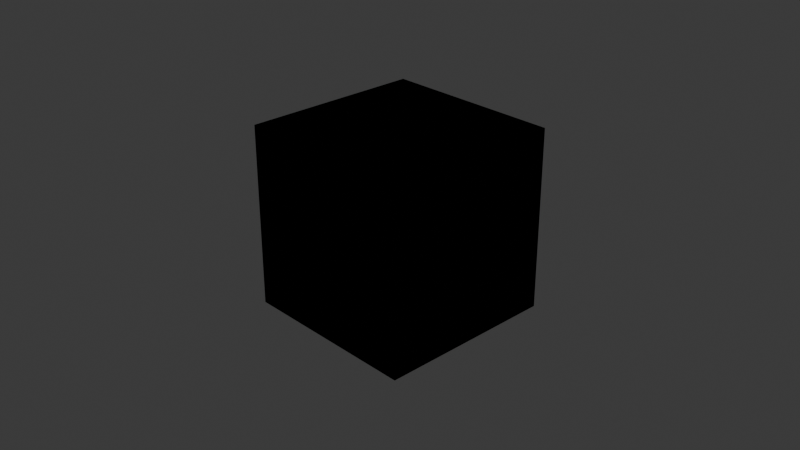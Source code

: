 # Source: blender_mcp_test.blend  (saved by Blender 5.1.30; exported with 4.5.12 LTS)
import bpy
from mathutils import Matrix  # noqa: F401  (used for matrix-valued properties, if any)

bpy.ops.wm.read_factory_settings(use_empty=True)
scene = bpy.context.scene
scene.name = 'Scene'

# ---- collections
col_collection = bpy.data.collections.new('Collection'); scene.collection.children.link(col_collection)

# ---- materials (node trees are filled in below, after node groups)
mat_material = bpy.data.materials.new('Material')
mat_material.alpha_threshold = 0.0
mat_material.use_backface_culling_lightprobe_volume = False
mat_material.roughness = 0.5
mat_material.line_color = (0.0, 0.0, 0.0, 1.0)

# ---- material node trees
mat_material.use_nodes = True; mat_material.node_tree.nodes.clear()
_N = mat_material.node_tree.nodes; _L = mat_material.node_tree.links
n0 = _N.new('ShaderNodeOutputMaterial'); n0.name = 'Material Output'; n0.location = (200, 100)
n1 = _N.new('ShaderNodeBsdfPrincipled'); n1.name = 'Principled BSDF'; n1.location = (-200, 100)
_L.new(n1.outputs[0], n0.inputs[0])
n0.is_active_output = True

# ---- world
world_world = bpy.data.worlds.new('World'); scene.world = world_world
world_world.use_nodes = True; world_world.node_tree.nodes.clear()
_N = world_world.node_tree.nodes; _L = world_world.node_tree.links
n0 = _N.new('ShaderNodeOutputWorld'); n0.name = 'World Output'; n0.location = (200, 100)
n1 = _N.new('ShaderNodeBackground'); n1.name = 'Background'; n1.location = (-200, 100)
n1.inputs[0].default_value = (0.05088, 0.05088, 0.05088, 1.0)
_L.new(n1.outputs[0], n0.inputs[0])
n0.is_active_output = True
world_world.color = (0.05088, 0.05088, 0.05088)
world_world.sun_shadow_jitter_overblur = 0.0

# ---- cameras
cam_camera = bpy.data.cameras.new('Camera')
cam_camera.clip_end = 100.0
cam_camera.ortho_scale = 7.314

# ---- lights
light_light = bpy.data.lights.new('Light', 'POINT')
light_light.energy = 1000.0
light_light.shadow_soft_size = 0.1

# ---- meshes
me_cube = bpy.data.meshes.new('Cube')
me_cube.from_pydata([(1.0, 1.0, 1.0), (1.0, 1.0, -1.0), (1.0, -1.0, 1.0), (1.0, -1.0, -1.0), (-1.0, 1.0, 1.0), (-1.0, 1.0, -1.0), (-1.0, -1.0, 1.0), (-1.0, -1.0, -1.0)], [], [(0, 4, 6, 2), (3, 2, 6, 7), (7, 6, 4, 5), (5, 1, 3, 7), (1, 0, 2, 3), (5, 4, 0, 1)])
_uv = me_cube.uv_layers.new(name='UVMap')
_uv.uv.foreach_set('vector', [0.625, 0.5, 0.875, 0.5, 0.875, 0.75, 0.625, 0.75, 0.375, 0.75, 0.625, 0.75, 0.625, 1.0, 0.375, 1.0, 0.375, 0.0, 0.625, 0.0, 0.625, 0.25, 0.375, 0.25, 0.125, 0.5, 0.375, 0.5, 0.375, 0.75, 0.125, 0.75, 0.375, 0.5, 0.625, 0.5, 0.625, 0.75, 0.375, 0.75, 0.375, 0.25, 0.625, 0.25, 0.625, 0.5, 0.375, 0.5])
me_cube.materials.append(mat_material)
me_cube.use_mirror_vertex_groups = False
me_cube.update()
me_cube_001 = bpy.data.meshes.new('Cube.001')
me_cube_001.from_pydata([(-1.0, -1.0, -1.0), (-1.0, -1.0, 1.0), (-1.0, 1.0, -1.0), (-1.0, 1.0, 1.0), (1.0, -1.0, -1.0), (1.0, -1.0, 1.0), (1.0, 1.0, -1.0), (1.0, 1.0, 1.0)], [], [(0, 1, 3, 2), (2, 3, 7, 6), (6, 7, 5, 4), (4, 5, 1, 0), (2, 6, 4, 0), (7, 3, 1, 5)])
_uv = me_cube_001.uv_layers.new(name='UVMap')
_uv.uv.foreach_set('vector', [0.375, 0.0, 0.625, 0.0, 0.625, 0.25, 0.375, 0.25, 0.375, 0.25, 0.625, 0.25, 0.625, 0.5, 0.375, 0.5, 0.375, 0.5, 0.625, 0.5, 0.625, 0.75, 0.375, 0.75, 0.375, 0.75, 0.625, 0.75, 0.625, 1.0, 0.375, 1.0, 0.125, 0.5, 0.375, 0.5, 0.375, 0.75, 0.125, 0.75, 0.625, 0.5, 0.875, 0.5, 0.875, 0.75, 0.625, 0.75])
me_cube_001.update()

# ---- objects
ob_cube = bpy.data.objects.new('Cube', me_cube)
ob_light = bpy.data.objects.new('Light', light_light)
ob_camera = bpy.data.objects.new('Camera', cam_camera)
ob_cube_001 = bpy.data.objects.new('Cube.001', me_cube_001)

# ---- transforms, parenting, visibility, modifiers, constraints
ob_cube.location = (0.0, 0.0, 0.0)
ob_cube.lock_rotations_4d = False
ob_cube.empty_display_type = 'ARROWS'
ob_cube.lineart.crease_threshold = 0.0
ob_light.location = (4.076, 1.005, 5.904)
ob_light.rotation_euler = (0.6503, 0.05522, 1.866)
ob_light.lock_rotations_4d = False
ob_light.empty_display_type = 'ARROWS'
ob_light.color = (0.0, 0.0, 0.0, 0.0)
ob_light.lineart.crease_threshold = 0.0
ob_camera.location = (7.359, -6.926, 4.958)
ob_camera.rotation_euler = (1.109, 0.0, 0.8149)
ob_camera.lock_rotations_4d = False
ob_camera.empty_display_type = 'ARROWS'
ob_camera.color = (0.0, 0.0, 0.0, 0.0)
ob_camera.display_type = 'WIRE'
ob_camera.lineart.crease_threshold = 0.0
ob_cube_001.location = (0.0, 0.0, 0.0)

# ---- collection membership
col_collection.objects.link(ob_cube)
col_collection.objects.link(ob_light)
col_collection.objects.link(ob_camera)
col_collection.objects.link(ob_cube_001)

# ---- scene / render settings (as saved in the file)
scene.camera = ob_camera
scene.frame_start = 1; scene.frame_end = 250; scene.frame_set(1)
scene.render.engine = 'BLENDER_EEVEE_NEXT'
scene.render.bake_bias = 0.0
scene.render.bake_samples = 0
scene.cycles.sampling_pattern = 'TABULATED_SOBOL'
scene.eevee.use_volume_custom_range = False
bpy.context.view_layer.update()
